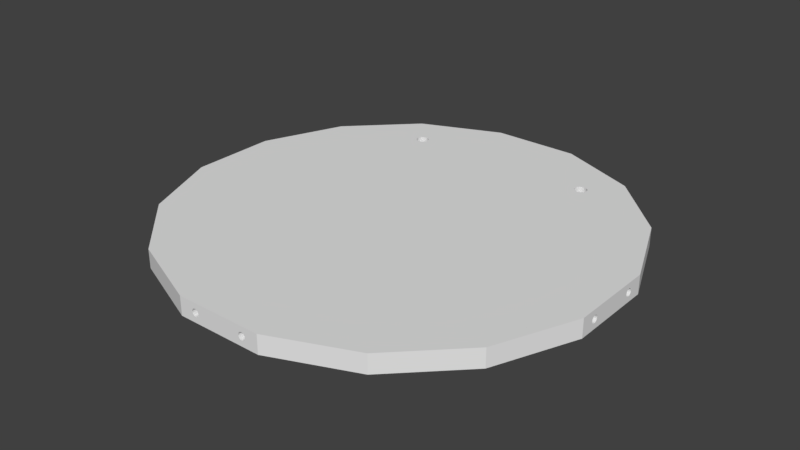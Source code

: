 # Source: SensorHolder.blend  (saved by Blender 2.78.0; exported with 4.5.12 LTS)
import bpy
from mathutils import Matrix  # noqa: F401  (used for matrix-valued properties, if any)

bpy.ops.wm.read_factory_settings(use_empty=True)
scene = bpy.context.scene
scene.name = 'Scene'

# ---- collections
col_collection_8 = bpy.data.collections.new('Collection 8'); scene.collection.children.link(col_collection_8)

# ---- world
world_world = bpy.data.worlds.new('World'); scene.world = world_world
world_world.color = (0.05088, 0.05088, 0.05088)
world_world.use_sun_shadow = False
world_world.sun_shadow_jitter_overblur = 0.0
world_world.cycles.sampling_method = 'MANUAL'

# ---- meshes
me_cylinder_001 = bpy.data.meshes.new('Cylinder.001')
me_cylinder_001.from_pydata([(-8.06, -52.82, 8.896e-06), (-7.984, -52.82, -0.3689), (-7.767, -52.82, -0.6816), (-7.443, -52.82, -0.8905), (-7.06, -52.82, -0.9639), (-6.677, -52.82, -0.8905), (-6.353, -52.82, -0.6816), (-6.136, -52.82, -0.3689), (-6.06, -52.82, 8.751e-06), (-6.136, -52.82, 0.3689), (-6.353, -52.82, 0.6816), (-6.677, -52.82, 0.8906), (-7.06, -52.82, 0.9639), (-7.443, -52.82, 0.8906), (-7.767, -52.82, 0.6816), (-7.984, -52.82, 0.3689), (6.06, -52.82, 8.896e-06), (6.136, -52.82, -0.3689), (6.353, -52.82, -0.6816), (6.677, -52.82, -0.8905), (7.06, -52.82, -0.9639), (7.443, -52.82, -0.8905), (7.767, -52.82, -0.6816), (7.984, -52.82, -0.3689), (8.06, -52.82, 8.751e-06), (7.984, -52.82, 0.3689), (7.767, -52.82, 0.6816), (7.443, -52.82, 0.8906), (7.06, -52.82, 0.9639), (6.677, -52.82, 0.8906), (6.353, -52.82, 0.6816), (6.136, -52.82, 0.3689), (52.82, -8.06, 8.896e-06), (52.82, -7.984, -0.3689), (52.82, -7.767, -0.6816), (52.82, -7.443, -0.8905), (52.82, -7.06, -0.9639), (52.82, -6.677, -0.8905), (52.82, -6.353, -0.6816), (52.82, -6.136, -0.3689), (52.82, -6.06, 8.751e-06), (52.82, -6.136, 0.3689), (52.82, -6.353, 0.6816), (52.82, -6.677, 0.8906), (52.82, -7.06, 0.9639), (52.82, -7.443, 0.8906), (52.82, -7.767, 0.6816), (52.82, -7.984, 0.3689), (52.82, 6.06, 8.896e-06), (52.82, 6.136, -0.3689), (52.82, 6.353, -0.6816), (52.82, 6.677, -0.8905), (52.82, 7.06, -0.9639), (52.82, 7.443, -0.8905), (52.82, 7.767, -0.6816), (52.82, 7.984, -0.3689), (52.82, 8.06, 8.751e-06), (52.82, 7.984, 0.3689), (52.82, 7.767, 0.6816), (52.82, 7.443, 0.8906), (52.82, 7.06, 0.9639), (52.82, 6.677, 0.8906), (52.82, 6.353, 0.6816), (52.82, 6.136, 0.3689), (8.06, 52.82, 8.896e-06), (7.984, 52.82, -0.3689), (7.767, 52.82, -0.6816), (7.443, 52.82, -0.8905), (7.06, 52.82, -0.9639), (6.677, 52.82, -0.8905), (6.353, 52.82, -0.6816), (6.136, 52.82, -0.3689), (6.06, 52.82, 8.751e-06), (6.136, 52.82, 0.3689), (6.353, 52.82, 0.6816), (6.677, 52.82, 0.8906), (7.06, 52.82, 0.9639), (7.443, 52.82, 0.8906), (7.767, 52.82, 0.6816), (7.984, 52.82, 0.3689), (-6.06, 52.82, 8.896e-06), (-6.136, 52.82, -0.3689), (-6.353, 52.82, -0.6816), (-6.677, 52.82, -0.8905), (-7.06, 52.82, -0.9639), (-7.443, 52.82, -0.8905), (-7.767, 52.82, -0.6816), (-7.984, 52.82, -0.3689), (-8.06, 52.82, 8.751e-06), (-7.984, 52.82, 0.3689), (-7.767, 52.82, 0.6816), (-7.443, 52.82, 0.8906), (-7.06, 52.82, 0.9639), (-6.677, 52.82, 0.8906), (-6.353, 52.82, 0.6816), (-6.136, 52.82, 0.3689), (-52.82, 8.06, 8.896e-06), (-52.82, 7.984, -0.3689), (-52.82, 7.767, -0.6816), (-52.82, 7.443, -0.8905), (-52.82, 7.06, -0.9639), (-52.82, 6.677, -0.8905), (-52.82, 6.353, -0.6816), (-52.82, 6.136, -0.3689), (-52.82, 6.06, 8.751e-06), (-52.82, 6.136, 0.3689), (-52.82, 6.353, 0.6816), (-52.82, 6.677, 0.8906), (-52.82, 7.06, 0.9639), (-52.82, 7.443, 0.8906), (-52.82, 7.767, 0.6816), (-52.82, 7.984, 0.3689), (-52.82, -6.06, 8.896e-06), (-52.82, -6.136, -0.3689), (-52.82, -6.353, -0.6816), (-52.82, -6.677, -0.8905), (-52.82, -7.06, -0.9639), (-52.82, -7.443, -0.8905), (-52.82, -7.767, -0.6816), (-52.82, -7.984, -0.3689), (-52.82, -8.06, 8.751e-06), (-52.82, -7.984, 0.3689), (-52.82, -7.767, 0.6816), (-52.82, -7.443, 0.8906), (-52.82, -7.06, 0.9639), (-52.82, -6.677, 0.8906), (-52.82, -6.353, 0.6816), (-52.82, -6.136, 0.3689), (-11.66, 58.62, -2.41), (-11.66, 58.62, 2.41), (11.66, 58.62, -2.41), (11.66, 58.62, 2.41), (33.2, 49.69, -2.41), (33.2, 49.69, 2.41), (49.69, 33.2, -2.41), (49.69, 33.2, 2.41), (58.62, 11.66, -2.41), (58.62, 11.66, 2.41), (58.62, -11.66, -2.41), (58.62, -11.66, 2.41), (49.69, -33.2, -2.41), (49.69, -33.2, 2.41), (33.2, -49.69, -2.41), (33.2, -49.69, 2.41), (11.66, -58.62, -2.41), (11.66, -58.62, 2.41), (-11.66, -58.62, -2.41), (-11.66, -58.62, 2.41), (-33.2, -49.69, -2.41), (-33.2, -49.69, 2.41), (-49.69, -33.2, -2.41), (-49.69, -33.2, 2.41), (-58.62, -11.66, -2.41), (-58.62, -11.66, 2.41), (-58.62, 11.66, -2.41), (-58.62, 11.66, 2.41), (-49.69, 33.2, -2.41), (-49.69, 33.2, 2.41), (-33.2, 49.69, -2.41), (-33.2, 49.69, 2.41), (-40.68, 23.99, -2.41), (-40.68, 23.99, 2.41), (-41.32, 27.19, -2.41), (-41.32, 27.19, 2.41), (-42.22, 26.29, -2.41), (-42.22, 26.29, 2.41), (-41.86, 26.83, -2.41), (-41.86, 26.83, 2.41), (-42.35, 25.65, -2.41), (-42.35, 25.65, 2.41), (-40.68, 27.32, -2.41), (-40.68, 27.32, 2.41), (-39.14, 25.01, -2.41), (-39.14, 25.01, 2.41), (-39.01, 25.65, -2.41), (-39.01, 25.65, 2.41), (-39.14, 26.29, -2.41), (-39.14, 26.29, 2.41), (-39.5, 26.83, -2.41), (-39.5, 26.83, 2.41), (-39.5, 24.47, -2.41), (-39.5, 24.47, 2.41), (-41.32, 24.11, -2.41), (-41.32, 24.11, 2.41), (-42.22, 25.01, -2.41), (-42.22, 25.01, 2.41), (-40.04, 24.11, -2.41), (-40.04, 24.11, 2.41), (-41.86, 24.47, -2.41), (-41.86, 24.47, 2.41), (-40.04, 27.19, -2.41), (-40.04, 27.19, 2.41), (-40.68, -27.32, 2.41), (-40.68, -27.32, -2.41), (-41.32, -24.11, 2.41), (-41.32, -24.11, -2.41), (-42.22, -25.01, 2.41), (-42.22, -25.01, -2.41), (-41.86, -24.47, 2.41), (-41.86, -24.47, -2.41), (-42.35, -25.65, 2.41), (-42.35, -25.65, -2.41), (-40.68, -23.99, 2.41), (-40.68, -23.99, -2.41), (-39.14, -26.29, 2.41), (-39.14, -26.29, -2.41), (-39.01, -25.65, 2.41), (-39.01, -25.65, -2.41), (-39.14, -25.01, 2.41), (-39.14, -25.01, -2.41), (-39.5, -24.47, 2.41), (-39.5, -24.47, -2.41), (-39.5, -26.83, 2.41), (-39.5, -26.83, -2.41), (-41.32, -27.19, 2.41), (-41.32, -27.19, -2.41), (-42.22, -26.29, 2.41), (-42.22, -26.29, -2.41), (-40.04, -27.19, 2.41), (-40.04, -27.19, -2.41), (-41.86, -26.83, 2.41), (-41.86, -26.83, -2.41), (-40.04, -24.11, 2.41), (-40.04, -24.11, -2.41), (-58.62, 7.443, -0.8905), (-58.62, 7.767, -0.6816), (-58.62, 8.06, 8.475e-06), (-58.62, 7.984, 0.3689), (-58.62, 6.06, 8.329e-06), (-58.62, 6.136, 0.3689), (-58.62, 6.677, -0.8905), (-58.62, 6.353, -0.6816), (-58.62, 6.136, -0.3689), (-58.62, 7.06, -0.9639), (-58.62, 7.767, 0.6816), (-58.62, 7.443, 0.8906), (-58.62, 7.06, 0.9639), (-58.62, 7.984, -0.3689), (-58.62, 6.353, 0.6816), (-58.62, 6.677, 0.8906), (-58.62, -7.443, 0.8906), (-58.62, -6.677, 0.8906), (-58.62, -7.06, 0.9639), (-58.62, -7.06, -0.9639), (-58.62, -6.677, -0.8905), (-58.62, -6.136, -0.3689), (-58.62, -6.06, 8.475e-06), (-58.62, -7.767, -0.6816), (-58.62, -7.984, -0.3689), (-58.62, -7.984, 0.3689), (-58.62, -8.06, 8.329e-06), (-58.62, -7.443, -0.8905), (-58.62, -6.353, 0.6816), (-58.62, -6.136, 0.3689), (-58.62, -6.353, -0.6816), (-58.62, -7.767, 0.6816), (7.443, 58.62, -0.8905), (7.767, 58.62, -0.6816), (6.136, 58.62, 0.3689), (6.353, 58.62, -0.6816), (6.06, 58.62, 8.329e-06), (8.06, 58.62, 8.475e-06), (7.984, 58.62, 0.3689), (6.677, 58.62, 0.8906), (6.136, 58.62, -0.3689), (7.984, 58.62, -0.3689), (6.353, 58.62, 0.6816), (6.677, 58.62, -0.8905), (7.06, 58.62, -0.9639), (7.767, 58.62, 0.6816), (7.443, 58.62, 0.8906), (-7.06, 58.62, 0.9639), (7.06, 58.62, 0.9639), (-7.443, 58.62, -0.8905), (-6.677, 58.62, -0.8905), (-6.353, 58.62, -0.6816), (-7.767, 58.62, -0.6816), (-7.443, 58.62, 0.8906), (-7.06, 58.62, -0.9639), (-6.136, 58.62, 0.3689), (-6.353, 58.62, 0.6816), (-6.06, 58.62, 8.475e-06), (-7.984, 58.62, -0.3689), (-8.06, 58.62, 8.329e-06), (-7.984, 58.62, 0.3689), (-6.677, 58.62, 0.8906), (-7.767, 58.62, 0.6816), (-6.136, 58.62, -0.3689), (58.62, -7.443, -0.8905), (58.62, -7.767, -0.6816), (58.62, -6.136, 0.3689), (58.62, -6.353, -0.6816), (58.62, -6.06, 8.329e-06), (58.62, -8.06, 8.475e-06), (58.62, -7.984, 0.3689), (58.62, -6.677, 0.8906), (58.62, -6.136, -0.3689), (58.62, -7.984, -0.3689), (58.62, -6.353, 0.6816), (58.62, -6.677, -0.8905), (58.62, -7.06, -0.9639), (58.62, -7.767, 0.6816), (58.62, -7.443, 0.8906), (58.62, 7.06, 0.9639), (58.62, -7.06, 0.9639), (58.62, 7.443, -0.8905), (58.62, 6.677, -0.8905), (58.62, 6.353, -0.6816), (58.62, 7.767, -0.6816), (58.62, 7.443, 0.8906), (58.62, 7.06, -0.9639), (58.62, 6.136, 0.3689), (58.62, 6.353, 0.6816), (58.62, 6.06, 8.475e-06), (58.62, 7.984, -0.3689), (58.62, 8.06, 8.329e-06), (58.62, 7.984, 0.3689), (58.62, 6.677, 0.8906), (58.62, 7.767, 0.6816), (58.62, 6.136, -0.3689), (-7.443, -58.62, -0.8905), (-7.767, -58.62, -0.6816), (-8.06, -58.62, 8.475e-06), (-7.984, -58.62, 0.3689), (-6.06, -58.62, 8.329e-06), (-6.136, -58.62, 0.3689), (-6.677, -58.62, -0.8905), (-6.353, -58.62, -0.6816), (-6.136, -58.62, -0.3689), (-7.06, -58.62, -0.9639), (-7.767, -58.62, 0.6816), (-7.443, -58.62, 0.8906), (-7.06, -58.62, 0.9639), (-7.984, -58.62, -0.3689), (-6.353, -58.62, 0.6816), (-6.677, -58.62, 0.8906), (7.443, -58.62, 0.8906), (6.677, -58.62, 0.8906), (7.06, -58.62, 0.9639), (7.06, -58.62, -0.9639), (6.677, -58.62, -0.8905), (6.136, -58.62, -0.3689), (6.06, -58.62, 8.475e-06), (7.767, -58.62, -0.6816), (7.984, -58.62, -0.3689), (7.984, -58.62, 0.3689), (8.06, -58.62, 8.329e-06), (7.443, -58.62, -0.8905), (6.353, -58.62, 0.6816), (6.136, -58.62, 0.3689), (6.353, -58.62, -0.6816), (7.767, -58.62, 0.6816)], [], [(1, 2, 3, 4, 5, 6, 7, 8, 9, 10, 11, 12, 13, 14, 15, 0), (17, 18, 19, 20, 21, 22, 23, 24, 25, 26, 27, 28, 29, 30, 31, 16), (33, 34, 35, 36, 37, 38, 39, 40, 41, 42, 43, 44, 45, 46, 47, 32), (49, 50, 51, 52, 53, 54, 55, 56, 57, 58, 59, 60, 61, 62, 63, 48), (65, 66, 67, 68, 69, 70, 71, 72, 73, 74, 75, 76, 77, 78, 79, 64), (81, 82, 83, 84, 85, 86, 87, 88, 89, 90, 91, 92, 93, 94, 95, 80), (97, 98, 99, 100, 101, 102, 103, 104, 105, 106, 107, 108, 109, 110, 111, 96), (113, 114, 115, 116, 117, 118, 119, 120, 121, 122, 123, 124, 125, 126, 127, 112), (128, 129, 283, 282, 276, 273, 278, 274, 275, 287, 281, 260, 264, 259, 267, 268, 256, 257, 265, 261, 131, 130), (130, 131, 133, 132), (132, 133, 135, 134), (134, 135, 137, 136), (136, 137, 315, 314, 308, 305, 310, 306, 307, 319, 313, 292, 296, 291, 299, 300, 288, 289, 297, 293, 139, 138), (138, 139, 141, 140), (140, 141, 143, 142), (142, 143, 145, 144), (144, 145, 346, 344, 343, 347, 339, 340, 350, 341, 342, 324, 328, 327, 326, 329, 320, 321, 333, 322, 147, 146), (146, 147, 149, 148), (148, 149, 151, 150), (150, 151, 153, 152), (152, 153, 250, 248, 247, 251, 243, 244, 254, 245, 246, 228, 232, 231, 230, 233, 224, 225, 237, 226, 155, 154), (154, 155, 157, 156), (131, 129, 159, 157, 169, 165, 167, 163, 171, 191, 179, 177, 175, 135, 133), (156, 157, 159, 158), (158, 159, 129, 128), (128, 130, 132, 134, 174, 176, 178, 190, 170, 162, 166, 164, 168, 156, 158), (186, 187, 181, 180), (176, 177, 179, 178), (180, 181, 173, 172), (160, 161, 187, 186), (174, 175, 177, 176), (182, 183, 161, 160), (184, 185, 189, 188), (188, 189, 183, 182), (162, 163, 167, 166), (168, 169, 185, 184), (190, 191, 171, 170), (135, 175, 173, 181, 187, 161, 183, 189, 185, 169, 157, 155, 153, 151, 200, 196, 198, 194, 202, 222, 210, 208, 206, 141, 139, 137), (156, 168, 184, 188, 182, 160, 186, 180, 172, 174, 134, 136, 138, 140, 207, 209, 211, 223, 203, 195, 199, 197, 201, 150, 152, 154), (170, 171, 163, 162), (166, 167, 165, 164), (178, 179, 191, 190), (164, 165, 169, 168), (172, 173, 175, 174), (219, 218, 212, 213), (209, 208, 210, 211), (213, 212, 204, 205), (193, 192, 218, 219), (207, 206, 208, 209), (150, 201, 217, 221, 215, 193, 219, 213, 205, 207, 140, 142, 144, 146, 148), (141, 206, 204, 212, 218, 192, 214, 220, 216, 200, 151, 149, 147, 145, 143), (215, 214, 192, 193), (217, 216, 220, 221), (221, 220, 214, 215), (195, 194, 198, 199), (201, 200, 216, 217), (223, 222, 202, 203), (203, 202, 194, 195), (199, 198, 196, 197), (211, 210, 222, 223), (197, 196, 200, 201), (205, 204, 206, 207), (229, 105, 104, 228), (246, 112, 127, 253), (253, 127, 126, 252), (236, 108, 107, 239), (239, 107, 106, 238), (248, 119, 118, 247), (232, 103, 102, 231), (228, 104, 103, 232), (230, 101, 100, 233), (226, 96, 111, 227), (249, 121, 120, 250), (227, 111, 110, 234), (252, 126, 125, 241), (233, 100, 99, 224), (245, 113, 112, 246), (224, 99, 98, 225), (235, 109, 108, 236), (240, 123, 122, 255), (250, 120, 119, 248), (241, 125, 124, 242), (234, 110, 109, 235), (254, 114, 113, 245), (243, 116, 115, 244), (237, 97, 96, 226), (231, 102, 101, 230), (155, 226, 227, 234, 235, 236, 239, 238, 229, 228, 246, 253, 252, 241, 242, 240, 255, 249, 250, 153), (247, 118, 117, 251), (238, 106, 105, 229), (242, 124, 123, 240), (225, 98, 97, 237), (251, 117, 116, 243), (255, 122, 121, 249), (244, 115, 114, 254), (258, 73, 72, 260), (281, 80, 95, 279), (279, 95, 94, 280), (272, 76, 75, 263), (263, 75, 74, 266), (282, 87, 86, 276), (264, 71, 70, 259), (260, 72, 71, 264), (267, 69, 68, 268), (261, 64, 79, 262), (284, 89, 88, 283), (262, 79, 78, 269), (280, 94, 93, 285), (268, 68, 67, 256), (287, 81, 80, 281), (256, 67, 66, 257), (270, 77, 76, 272), (277, 91, 90, 286), (285, 93, 92, 271), (283, 88, 87, 282), (131, 261, 262, 269, 270, 272, 263, 266, 258, 260, 281, 279, 280, 285, 271, 277, 286, 284, 283, 129), (269, 78, 77, 270), (275, 82, 81, 287), (278, 84, 83, 274), (265, 65, 64, 261), (259, 70, 69, 267), (276, 86, 85, 273), (266, 74, 73, 258), (271, 92, 91, 277), (257, 66, 65, 265), (273, 85, 84, 278), (286, 90, 89, 284), (274, 83, 82, 275), (290, 41, 40, 292), (313, 48, 63, 311), (311, 63, 62, 312), (304, 44, 43, 295), (295, 43, 42, 298), (314, 55, 54, 308), (296, 39, 38, 291), (292, 40, 39, 296), (299, 37, 36, 300), (293, 32, 47, 294), (316, 57, 56, 315), (294, 47, 46, 301), (312, 62, 61, 317), (300, 36, 35, 288), (319, 49, 48, 313), (288, 35, 34, 289), (302, 45, 44, 304), (309, 59, 58, 318), (317, 61, 60, 303), (315, 56, 55, 314), (301, 46, 45, 302), (307, 50, 49, 319), (310, 52, 51, 306), (297, 33, 32, 293), (291, 38, 37, 299), (308, 54, 53, 305), (298, 42, 41, 290), (139, 293, 294, 301, 302, 304, 295, 298, 290, 292, 313, 311, 312, 317, 303, 309, 318, 316, 315, 137), (303, 60, 59, 309), (289, 34, 33, 297), (305, 53, 52, 310), (318, 58, 57, 316), (306, 51, 50, 307), (325, 9, 8, 324), (342, 16, 31, 349), (349, 31, 30, 348), (332, 12, 11, 335), (335, 11, 10, 334), (344, 23, 22, 343), (328, 7, 6, 327), (324, 8, 7, 328), (326, 5, 4, 329), (322, 0, 15, 323), (345, 25, 24, 346), (323, 15, 14, 330), (348, 30, 29, 337), (329, 4, 3, 320), (341, 17, 16, 342), (320, 3, 2, 321), (331, 13, 12, 332), (336, 27, 26, 351), (346, 24, 23, 344), (337, 29, 28, 338), (330, 14, 13, 331), (350, 18, 17, 341), (339, 20, 19, 340), (333, 1, 0, 322), (327, 6, 5, 326), (343, 22, 21, 347), (334, 10, 9, 325), (338, 28, 27, 336), (321, 2, 1, 333), (347, 21, 20, 339), (351, 26, 25, 345), (147, 322, 323, 330, 331, 332, 335, 334, 325, 324, 342, 349, 348, 337, 338, 336, 351, 345, 346, 145), (340, 19, 18, 350)])
me_cylinder_001.use_remesh_preserve_volume = False
me_cylinder_001.use_remesh_preserve_attributes = False
me_cylinder_001.use_mirror_vertex_groups = False
me_cylinder_001.update()

# ---- objects
ob_cylinder_001 = bpy.data.objects.new('Cylinder.001', me_cylinder_001)

# ---- transforms, parenting, visibility, modifiers, constraints
ob_cylinder_001.location = (0.0, 0.0, 0.0)
ob_cylinder_001.rotation_euler = (0.0, 0.0, 4.712)
ob_cylinder_001.scale = (1.0, 1.0, 1.037)
ob_cylinder_001.lineart.crease_threshold = 0.0

# ---- collection membership
col_collection_8.objects.link(ob_cylinder_001)

# ---- scene / render settings (as saved in the file)
scene.frame_start = 1; scene.frame_end = 250; scene.frame_set(4)
scene.render.engine = 'BLENDER_EEVEE_NEXT'
scene.render.resolution_percentage = 50
scene.render.dither_intensity = 0.0
scene.cycles.use_denoising = False
scene.cycles.samples = 128
scene.cycles.sampling_pattern = 'TABULATED_SOBOL'
scene.cycles.light_sampling_threshold = 0.0
scene.cycles.use_adaptive_sampling = False
scene.cycles.use_light_tree = False
scene.cycles.blur_glossy = 0.0
scene.cycles.sample_clamp_indirect = 0.0
scene.view_settings.view_transform = 'Standard'
scene.unit_settings.scale_length = 0.001
bpy.context.view_layer.update()

# ---- added for rendering (the .blend has no active camera and no usable light): camera, sun
cam_auto = bpy.data.cameras.new('AutoCamera')
cam_auto.lens = 50.0
cam_auto.sensor_width = 36.0
cam_auto.clip_end = 2693.24
ob_auto_camera = bpy.data.objects.new('AutoCamera', cam_auto)
scene.collection.objects.link(ob_auto_camera)
ob_auto_camera.location = (153.461, -184.154, 122.769)
ob_auto_camera.rotation_euler = (1.09748, -7.21219e-08, 0.694738)
scene.camera = ob_auto_camera
light_auto_sun = bpy.data.lights.new('AutoSun', 'SUN')
light_auto_sun.energy = 3.0
light_auto_sun.angle = 0.0523599
ob_auto_sun = bpy.data.objects.new('AutoSun', light_auto_sun)
scene.collection.objects.link(ob_auto_sun)
ob_auto_sun.rotation_euler = (0.872665, 0.174533, 0.523599)
bpy.context.view_layer.update()
